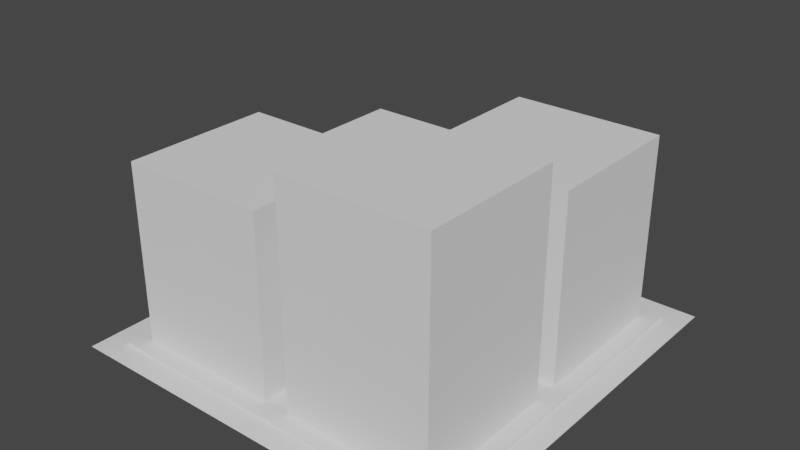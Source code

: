 # Source: TempCityBlock.blend  (saved by Blender 2.93.20; exported with 4.5.12 LTS)
import bpy
from mathutils import Matrix  # noqa: F401  (used for matrix-valued properties, if any)

bpy.ops.wm.read_factory_settings(use_empty=True)
scene = bpy.context.scene
scene.name = 'Scene'

# ---- collections
col_collection = bpy.data.collections.new('Collection'); scene.collection.children.link(col_collection)

# ---- world
world_world = bpy.data.worlds.new('World'); scene.world = world_world
world_world.use_nodes = True; world_world.node_tree.nodes.clear()
_N = world_world.node_tree.nodes; _L = world_world.node_tree.links
n0 = _N.new('ShaderNodeOutputWorld'); n0.name = 'World Output'; n0.location = (300, 300)
n1 = _N.new('ShaderNodeBackground'); n1.name = 'Background'; n1.location = (10, 300)
n1.inputs[0].default_value = (0.05088, 0.05088, 0.05088, 1.0)
_L.new(n1.outputs[0], n0.inputs[0])
n0.is_active_output = True
world_world.color = (0.05088, 0.05088, 0.05088)
world_world.use_sun_shadow = False
world_world.sun_shadow_jitter_overblur = 0.0

# ---- meshes
me_plane = bpy.data.meshes.new('Plane')
me_plane.from_pydata([(-0.8049, 0.805, 0.0), (-0.8049, -0.8049, 0.0), (0.8049, -0.8049, 0.0), (0.8049, 0.805, 0.0), (0.06463, -0.8049, 1.098), (-0.06463, 0.06464, 0.6532), (-0.06463, 0.805, 0.6532), (0.06463, 0.805, 0.9286), (0.06463, 0.06464, 0.9286), (-0.8049, -0.06461, 0.0), (-0.8049, 0.06464, 0.0), (0.06463, -0.8049, 0.0), (-0.06463, -0.8049, 0.0), (0.8049, 0.06464, 0.0), (0.8049, -0.06461, 0.0), (-0.06463, 0.805, 0.0), (0.06463, 0.805, 0.0), (0.06463, 0.06464, 0.0), (-0.06463, 0.06464, 0.0), (-0.06463, -0.06461, 0.0), (0.06463, -0.06461, 0.0), (0.06463, -0.06461, 1.098), (-0.06463, -0.06461, 0.8948), (-0.06463, -0.8049, 0.8948), (-0.8049, 0.06464, 0.6532), (-0.8049, -0.06461, 0.8948), (0.8049, 0.06464, 0.9286), (0.8049, -0.06461, 1.098), (-0.8049, -0.8049, 0.8948), (-0.8049, 0.805, 0.6532), (0.8049, -0.8049, 1.098), (0.8049, 0.805, 0.9286), (-6.651e-11, -0.8857, 0.0), (-0.8857, 0.005266, 0.0), (0.8857, 0.005266, 0.0), (-6.651e-11, 0.8857, 0.0), (-0.8857, -0.8857, 0.0), (-0.8857, 0.8857, 0.0), (0.8857, -0.8857, 0.0), (0.8857, 0.8857, 0.0), (-6.651e-11, -0.8857, -0.01758), (1.0, -1.0, -0.01758), (-0.8857, 0.005266, -0.01758), (-1.0, -1.0, -0.01758), (0.8857, 0.005266, -0.01758), (1.0, 1.0, -0.01758), (-6.651e-11, 0.8857, -0.01758), (-1.0, 1.0, -0.01758), (-0.8857, 0.8857, -0.01758), (0.8857, 0.8857, -0.01758), (-0.8857, -0.8857, -0.01758), (0.8857, -0.8857, -0.01758)], [], [(37, 35, 46, 48), (16, 17, 8, 7), (0, 10, 24, 29), (37, 0, 15, 35), (10, 18, 5, 24), (33, 37, 48, 42), (38, 32, 40, 51), (17, 18, 19, 20), (17, 16, 15, 18), (11, 20, 19, 12), (18, 10, 9, 19), (13, 17, 20, 14), (1, 12, 23, 28), (34, 38, 51, 44), (35, 15, 16), (39, 3, 13, 34), (39, 34, 44, 49), (34, 13, 14), (36, 1, 9, 33), (33, 9, 10), (38, 2, 11, 32), (36, 33, 42, 50), (32, 11, 12), (24, 5, 6, 29), (8, 26, 31, 7), (4, 30, 27, 21), (28, 23, 22, 25), (15, 0, 29, 6), (19, 9, 25, 22), (11, 2, 30, 4), (18, 15, 6, 5), (2, 14, 27, 30), (17, 13, 26, 8), (13, 3, 31, 26), (14, 20, 21, 27), (20, 11, 4, 21), (3, 16, 7, 31), (9, 1, 28, 25), (12, 19, 22, 23), (12, 1, 36, 32), (10, 0, 37, 33), (35, 39, 49, 46), (14, 2, 38, 34), (16, 3, 39, 35), (32, 36, 50, 40), (46, 45, 47), (44, 41, 45), (42, 47, 43), (40, 43, 41), (46, 49, 45), (44, 51, 41), (42, 48, 47), (40, 50, 43), (41, 51, 40), (43, 50, 42), (45, 49, 44), (47, 48, 46)])
_uv = me_plane.uv_layers.new(name='UVMap')
_uv.uv.foreach_set('vector', [0.025, 0.975, 0.2319, 0.975, 0.2319, 0.975, 0.025, 0.975, 0.5361, 0.95, 0.5361, 0.5361, 0.5361, 0.5361, 0.5361, 0.95, 0.05, 0.95, 0.05, 0.5361, 0.05, 0.5361, 0.05, 0.95, 0.025, 0.975, 0.05, 0.95, 0.4639, 0.95, 0.2319, 0.975, 0.05, 0.5361, 0.4639, 0.5361, 0.4639, 0.5361, 0.05, 0.5361, 0.025, 0.7681, 0.025, 0.975, 0.025, 0.975, 0.025, 0.7681, 0.975, 0.025, 0.7681, 0.025, 0.7681, 0.025, 0.975, 0.025, 0.5361, 0.5361, 0.4639, 0.5361, 0.4639, 0.4639, 0.5361, 0.4639, 0.5361, 0.5361, 0.5361, 0.95, 0.4639, 0.95, 0.4639, 0.5361, 0.5361, 0.05, 0.5361, 0.4639, 0.4639, 0.4639, 0.4639, 0.05, 0.4639, 0.5361, 0.05, 0.5361, 0.05, 0.4639, 0.4639, 0.4639, 0.95, 0.5361, 0.5361, 0.5361, 0.5361, 0.4639, 0.95, 0.4639, 0.05, 0.05, 0.4639, 0.05, 0.4639, 0.05, 0.05, 0.05, 0.975, 0.2319, 0.975, 0.025, 0.975, 0.025, 0.975, 0.2319, 0.2319, 0.975, 0.4639, 0.95, 0.5361, 0.95, 0.975, 0.975, 0.95, 0.95, 0.95, 0.5361, 0.975, 0.7681, 0.975, 0.975, 0.975, 0.7681, 0.975, 0.7681, 0.975, 0.975, 0.975, 0.7681, 0.95, 0.5361, 0.95, 0.4639, 0.025, 0.025, 0.05, 0.05, 0.05, 0.4639, 0.025, 0.2319, 0.025, 0.2319, 0.05, 0.4639, 0.05, 0.5361, 0.975, 0.025, 0.95, 0.05, 0.5361, 0.05, 0.7681, 0.025, 0.025, 0.025, 0.025, 0.2319, 0.025, 0.2319, 0.025, 0.025, 0.7681, 0.025, 0.5361, 0.05, 0.4639, 0.05, 0.05, 0.5361, 0.4639, 0.5361, 0.4639, 0.95, 0.05, 0.95, 0.5361, 0.5361, 0.95, 0.5361, 0.95, 0.95, 0.5361, 0.95, 0.5361, 0.05, 0.95, 0.05, 0.95, 0.4639, 0.5361, 0.4639, 0.05, 0.05, 0.4639, 0.05, 0.4639, 0.4639, 0.05, 0.4639, 0.4639, 0.95, 0.05, 0.95, 0.05, 0.95, 0.4639, 0.95, 0.4639, 0.4639, 0.05, 0.4639, 0.05, 0.4639, 0.4639, 0.4639, 0.5361, 0.05, 0.95, 0.05, 0.95, 0.05, 0.5361, 0.05, 0.4639, 0.5361, 0.4639, 0.95, 0.4639, 0.95, 0.4639, 0.5361, 0.95, 0.05, 0.95, 0.4639, 0.95, 0.4639, 0.95, 0.05, 0.5361, 0.5361, 0.95, 0.5361, 0.95, 0.5361, 0.5361, 0.5361, 0.95, 0.5361, 0.95, 0.95, 0.95, 0.95, 0.95, 0.5361, 0.95, 0.4639, 0.5361, 0.4639, 0.5361, 0.4639, 0.95, 0.4639, 0.5361, 0.4639, 0.5361, 0.05, 0.5361, 0.05, 0.5361, 0.4639, 0.95, 0.95, 0.5361, 0.95, 0.5361, 0.95, 0.95, 0.95, 0.05, 0.4639, 0.05, 0.05, 0.05, 0.05, 0.05, 0.4639, 0.4639, 0.05, 0.4639, 0.4639, 0.4639, 0.4639, 0.4639, 0.05, 0.4639, 0.05, 0.05, 0.05, 0.025, 0.025, 0.2319, 0.025, 0.05, 0.5361, 0.05, 0.95, 0.025, 0.975, 0.025, 0.7681, 0.7681, 0.975, 0.975, 0.975, 0.975, 0.975, 0.7681, 0.975, 0.95, 0.4639, 0.95, 0.05, 0.975, 0.025, 0.975, 0.2319, 0.5361, 0.95, 0.95, 0.95, 0.975, 0.975, 0.7681, 0.975, 0.2319, 0.025, 0.025, 0.025, 0.025, 0.025, 0.2319, 0.025, 0.7681, 0.975, 1.0, 1.0, 0.0, 1.0, 0.975, 0.2319, 1.0, 0.0, 1.0, 1.0, 0.025, 0.7681, 0.0, 1.0, 0.0, 0.0, 0.2319, 0.025, 0.0, 0.0, 1.0, 0.0, 0.7681, 0.975, 0.975, 0.975, 1.0, 1.0, 0.975, 0.2319, 0.975, 0.025, 1.0, 0.0, 0.025, 0.7681, 0.025, 0.975, 0.0, 1.0, 0.2319, 0.025, 0.025, 0.025, 0.0, 0.0, 1.0, 0.0, 0.975, 0.025, 0.7681, 0.025, 0.0, 0.0, 0.025, 0.025, 0.025, 0.2319, 1.0, 1.0, 0.975, 0.975, 0.975, 0.7681, 0.0, 1.0, 0.025, 0.975, 0.2319, 0.975])
me_plane.use_remesh_fix_poles = True
me_plane.use_remesh_preserve_attributes = False
me_plane.update()

# ---- objects
ob_plane = bpy.data.objects.new('Plane', me_plane)

# ---- transforms, parenting, visibility, modifiers, constraints
ob_plane.location = (0.0, 0.0, 0.0)
ob_plane.scale = (5.0, 5.0, 5.0)

# ---- collection membership
col_collection.objects.link(ob_plane)

# ---- scene / render settings (as saved in the file)
scene.frame_start = 1; scene.frame_end = 250; scene.frame_set(1)
scene.render.engine = 'BLENDER_EEVEE_NEXT'
scene.cycles.use_denoising = False
scene.cycles.samples = 128
scene.cycles.sampling_pattern = 'TABULATED_SOBOL'
scene.cycles.use_adaptive_sampling = False
scene.cycles.use_light_tree = False
scene.view_settings.view_transform = 'Filmic'
bpy.context.view_layer.update()

# ---- added for rendering (the .blend has no active camera and no usable light): camera, sun
cam_auto = bpy.data.cameras.new('AutoCamera')
cam_auto.lens = 50.0
cam_auto.sensor_width = 36.0
cam_auto.clip_end = 1000.0
ob_auto_camera = bpy.data.objects.new('AutoCamera', cam_auto)
scene.collection.objects.link(ob_auto_camera)
ob_auto_camera.location = (14.0664, -16.8797, 13.9553)
ob_auto_camera.rotation_euler = (1.09748, -7.21219e-08, 0.694738)
scene.camera = ob_auto_camera
light_auto_sun = bpy.data.lights.new('AutoSun', 'SUN')
light_auto_sun.energy = 3.0
light_auto_sun.angle = 0.0523599
ob_auto_sun = bpy.data.objects.new('AutoSun', light_auto_sun)
scene.collection.objects.link(ob_auto_sun)
ob_auto_sun.rotation_euler = (0.872665, 0.174533, 0.523599)
bpy.context.view_layer.update()
